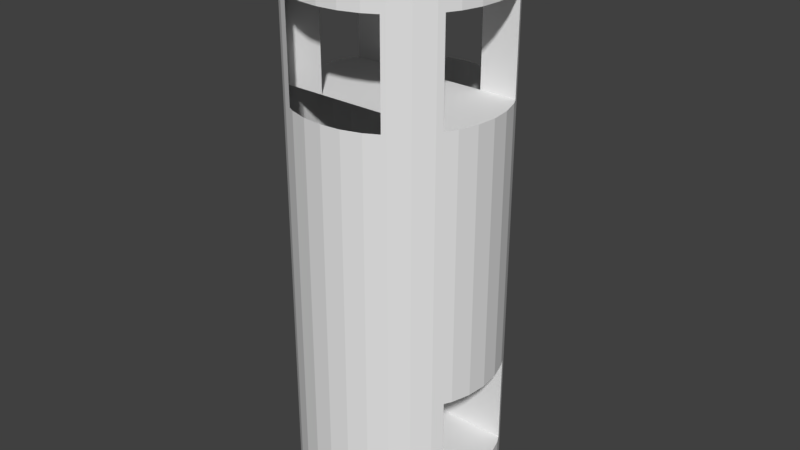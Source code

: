 # Source: obstacle.blend  (saved by Blender 2.79.0; exported with 4.5.12 LTS)
import bpy
from mathutils import Matrix  # noqa: F401  (used for matrix-valued properties, if any)

bpy.ops.wm.read_factory_settings(use_empty=True)
scene = bpy.context.scene
scene.name = 'Scene'

# ---- collections
col_collection_1 = bpy.data.collections.new('Collection 1'); scene.collection.children.link(col_collection_1)

# ---- world
world_world = bpy.data.worlds.new('World'); scene.world = world_world
world_world.color = (0.05088, 0.05088, 0.05088)
world_world.use_sun_shadow = False
world_world.sun_shadow_jitter_overblur = 0.0
world_world.cycles.sampling_method = 'MANUAL'

# ---- meshes
me_cylinder = bpy.data.meshes.new('Cylinder')
me_cylinder.from_pydata([(0.0, 1.0, -1.0), (0.0, 1.0, 4.569), (0.1951, 0.9808, -1.0), (0.1951, 0.9808, 4.569), (0.3827, 0.9239, -1.0), (0.3827, 0.9239, 4.569), (0.5556, 0.8315, -1.0), (0.5556, 0.8315, 4.569), (0.7071, 0.7071, -1.0), (0.7071, 0.7071, 4.569), (0.8315, 0.5556, -1.0), (0.8315, 0.5556, 4.569), (0.9239, 0.3827, -1.0), (0.9239, 0.3827, 4.569), (0.9808, 0.1951, -1.0), (0.9808, 0.1951, 4.569), (1.0, 7.55e-08, -1.0), (1.0, 7.55e-08, 4.569), (0.9808, -0.1951, -1.0), (0.9808, -0.1951, 4.569), (0.9239, -0.3827, -1.0), (0.9239, -0.3827, 4.569), (0.8315, -0.5556, -1.0), (0.8315, -0.5556, 4.569), (0.7071, -0.7071, -1.0), (0.7071, -0.7071, 4.569), (0.5556, -0.8315, -1.0), (0.5556, -0.8315, 4.569), (0.3827, -0.9239, -1.0), (0.3827, -0.9239, 4.569), (0.1951, -0.9808, -1.0), (0.1951, -0.9808, 4.569), (-3.258e-07, -1.0, -1.0), (-3.258e-07, -1.0, 4.569), (-0.1951, -0.9808, -1.0), (-0.1951, -0.9808, 4.569), (-0.3827, -0.9239, -1.0), (-0.3827, -0.9239, 4.569), (-0.5556, -0.8315, -1.0), (-0.5556, -0.8315, 4.569), (-0.7071, -0.7071, -1.0), (-0.7071, -0.7071, 4.569), (-0.8315, -0.5556, -1.0), (-0.8315, -0.5556, 4.569), (-0.9239, -0.3827, -1.0), (-0.9239, -0.3827, 4.569), (-0.9808, -0.1951, -1.0), (-0.9808, -0.1951, 4.569), (-1.0, 9.656e-07, -1.0), (-1.0, 9.656e-07, 4.569), (-0.9808, 0.1951, -1.0), (-0.9808, 0.1951, 4.569), (-0.9239, 0.3827, -1.0), (-0.9239, 0.3827, 4.569), (-0.8315, 0.5556, -1.0), (-0.8315, 0.5556, 4.569), (-0.7071, 0.7071, -1.0), (-0.7071, 0.7071, 4.569), (-0.5556, 0.8315, -1.0), (-0.5556, 0.8315, 4.569), (-0.3827, 0.9239, -1.0), (-0.3827, 0.9239, 4.569), (-0.1951, 0.9808, -1.0), (-0.1951, 0.9808, 4.569), (0.9808, -0.1951, -0.4507), (0.9239, -0.3827, -0.4507), (0.8863, -0.4529, -0.4507), (-0.9239, -0.3827, -0.4507), (-0.8863, -0.4529, -0.4507), (-0.8865, 0.4526, -0.4507), (-0.9239, 0.3827, -0.4507), (-0.9808, 0.1951, -0.4507), (0.8865, 0.4526, -0.4507), (-1.0, 9.656e-07, -0.4507), (1.0, 7.55e-08, -0.4507), (0.9808, 0.1951, -0.4507), (0.9239, 0.3827, -0.4507), (-0.9808, -0.1951, -0.4507), (0.8863, -0.4529, 0.4547), (-0.8863, -0.4529, 0.4547), (-0.8865, 0.4526, 0.4547), (-0.9239, 0.3827, 0.4547), (0.8865, 0.4526, 0.4547), (0.9808, 0.1951, 0.4547), (0.9239, 0.3827, 0.4547), (-0.9808, 0.1951, 0.4547), (-1.0, 9.656e-07, 0.4547), (0.9808, -0.1951, 0.4547), (0.9239, -0.3827, 0.4547), (1.0, 7.55e-08, 0.4547), (-0.9239, -0.3827, 0.4547), (-0.9808, -0.1951, 0.4547), (1.0, 7.55e-08, 3.081), (0.9808, 0.1951, 3.081), (0.8611, -0.5001, 3.081), (0.9239, -0.3827, 3.081), (0.9808, -0.1951, 3.081), (-0.9808, -0.1951, 3.081), (-0.9239, -0.3827, 3.081), (-0.8611, -0.5001, 3.081), (0.9239, 0.3827, 3.081), (-0.9239, 0.3827, 3.081), (-1.0, 9.656e-07, 3.081), (-0.9808, 0.1951, 3.081), (0.8812, 0.4625, 3.081), (-0.8812, 0.4625, 3.081), (0.8611, -0.5001, 4.044), (-0.8611, -0.5001, 4.044), (0.9239, 0.3827, 4.044), (1.0, 7.55e-08, 4.044), (0.9808, 0.1951, 4.044), (-0.9239, 0.3827, 4.044), (0.9239, -0.3827, 4.044), (0.9808, -0.1951, 4.044), (-0.9808, 0.1951, 4.044), (0.8812, 0.4625, 4.044), (-0.8812, 0.4625, 4.044), (-0.9808, -0.1951, 4.044), (-1.0, 9.656e-07, 4.044), (-0.9239, -0.3827, 4.044), (0.0, 1.0, 3.081), (-0.1951, 0.9808, 3.081), (0.5153, 0.853, 3.081), (0.3827, 0.9239, 3.081), (0.3827, -0.9239, 3.081), (0.5153, -0.853, 3.081), (0.1951, 0.9808, 3.081), (0.5153, -0.5001, 3.081), (0.5153, 0.4625, 3.081), (-0.4472, 0.8894, 3.081), (-0.3827, 0.9239, 3.081), (-0.3827, -0.9239, 3.081), (-0.1951, -0.9808, 3.081), (-0.4472, -0.8894, 3.081), (-3.258e-07, -1.0, 3.081), (0.1951, -0.9808, 3.081), (-0.4472, -0.5001, 3.081), (-0.4472, 0.4625, 3.081), (0.5153, 0.853, 4.044), (0.5153, -0.853, 4.044), (0.5153, 0.4625, 4.044), (0.5153, -0.5001, 4.044), (0.0, 1.0, 4.044), (-0.1951, 0.9808, 4.044), (-0.4472, 0.8894, 4.044), (-0.3827, 0.9239, 4.044), (-0.3827, -0.9239, 4.044), (-0.1951, -0.9808, 4.044), (-0.4472, -0.8894, 4.044), (0.1951, 0.9808, 4.044), (-0.4472, 0.4625, 4.044), (-0.4472, -0.5001, 4.044), (0.3827, 0.9239, 4.044), (-3.258e-07, -1.0, 4.044), (0.1951, -0.9808, 4.044), (0.3827, -0.9239, 4.044), (0.2339, 0.4625, 4.044), (0.09025, -0.5001, 3.081), (-0.02217, -0.5001, 4.044), (-0.1658, 0.4625, 3.081)], [], [(0, 120, 126, 2), (2, 126, 123, 4), (4, 123, 122, 138, 152, 5, 7, 6), (6, 7, 9, 8), (8, 9, 11, 10), (10, 11, 13, 108, 115, 104, 100, 84, 82, 72, 76, 12), (12, 76, 75, 14), (14, 75, 74, 16), (16, 74, 64, 18), (18, 64, 65, 20), (20, 65, 66, 78, 88, 95, 94, 106, 112, 21, 23, 22), (22, 23, 25, 24), (24, 25, 27, 26), (26, 27, 29, 155, 139, 125, 124, 28), (28, 124, 135, 30), (30, 135, 134, 32), (32, 134, 132, 34), (34, 132, 131, 36), (36, 131, 133, 148, 146, 37, 39, 38), (38, 39, 41, 40), (40, 41, 43, 42), (42, 43, 45, 119, 107, 99, 98, 90, 79, 68, 67, 44), (44, 67, 77, 46), (46, 77, 73, 48), (48, 73, 71, 50), (50, 71, 70, 52), (52, 70, 69, 80, 81, 101, 105, 116, 111, 53, 55, 54), (54, 55, 57, 56), (56, 57, 59, 58), (58, 59, 61, 145, 144, 129, 130, 60), (3, 1, 63, 61, 59, 57, 55, 53, 51, 49, 47, 45, 43, 41, 39, 37, 35, 33, 31, 29, 27, 25, 23, 21, 19, 17, 15, 13, 11, 9, 7, 5), (60, 130, 121, 62), (62, 121, 120, 0), (0, 2, 4, 6, 8, 10, 12, 14, 16, 18, 20, 22, 24, 26, 28, 30, 32, 34, 36, 38, 40, 42, 44, 46, 48, 50, 52, 54, 56, 58, 60, 62), (78, 79, 90, 91, 86, 85, 81, 80, 82, 84, 83, 89, 87, 88), (66, 68, 79, 78), (91, 90, 98, 97), (85, 86, 102, 103), (86, 91, 97, 102), (88, 87, 96, 95), (87, 89, 92, 96), (69, 72, 82, 80), (89, 83, 93, 92), (81, 85, 103, 101), (83, 84, 100, 93), (68, 66, 65, 64, 74, 75, 76, 72, 69, 70, 71, 73, 77, 67), (106, 141, 158, 107, 119, 117, 118, 114, 111, 116, 150, 156, 115, 108, 110, 109, 113, 112), (94, 157, 136, 127, 141, 106), (117, 119, 45, 47), (109, 110, 15, 17), (110, 108, 13, 15), (112, 113, 19, 21), (114, 118, 49, 51), (113, 109, 17, 19), (111, 114, 51, 53), (105, 159, 128, 137, 150, 116), (118, 117, 47, 49), (99, 136, 157, 94, 95, 96, 92, 93, 100, 104, 128, 159, 105, 101, 103, 102, 97, 98), (149, 142, 1, 3), (152, 149, 3, 5), (154, 155, 29, 31), (150, 140, 128, 104, 115, 156), (141, 151, 136, 99, 107, 158), (147, 153, 33, 35), (142, 143, 63, 1), (143, 145, 61, 63), (153, 154, 31, 33), (146, 147, 35, 37)])
me_cylinder.use_remesh_preserve_volume = False
me_cylinder.use_remesh_preserve_attributes = False
me_cylinder.use_mirror_vertex_groups = False
me_cylinder.update()

# ---- objects
ob_cylinder = bpy.data.objects.new('Cylinder', me_cylinder)

# ---- transforms, parenting, visibility, modifiers, constraints
ob_cylinder.location = (0.0, 0.0, 0.0)
ob_cylinder.lineart.crease_threshold = 0.0

# ---- collection membership
col_collection_1.objects.link(ob_cylinder)

# ---- scene / render settings (as saved in the file)
scene.frame_start = 1; scene.frame_end = 250; scene.frame_set(1)
scene.render.engine = 'BLENDER_EEVEE_NEXT'
scene.render.resolution_percentage = 50
scene.render.dither_intensity = 0.0
scene.cycles.use_denoising = False
scene.cycles.samples = 128
scene.cycles.sampling_pattern = 'TABULATED_SOBOL'
scene.cycles.use_adaptive_sampling = False
scene.cycles.use_light_tree = False
scene.cycles.blur_glossy = 0.0
scene.cycles.sample_clamp_indirect = 0.0
scene.view_settings.view_transform = 'Standard'
bpy.context.view_layer.update()

# ---- added for rendering (the .blend has no active camera and no usable light): camera, sun
cam_auto = bpy.data.cameras.new('AutoCamera')
cam_auto.lens = 50.0
cam_auto.sensor_width = 36.0
cam_auto.clip_end = 1000.0
ob_auto_camera = bpy.data.objects.new('AutoCamera', cam_auto)
scene.collection.objects.link(ob_auto_camera)
ob_auto_camera.location = (5.77898, -6.93477, 6.40764)
ob_auto_camera.rotation_euler = (1.09748, -7.21219e-08, 0.694738)
scene.camera = ob_auto_camera
light_auto_sun = bpy.data.lights.new('AutoSun', 'SUN')
light_auto_sun.energy = 3.0
light_auto_sun.angle = 0.0523599
ob_auto_sun = bpy.data.objects.new('AutoSun', light_auto_sun)
scene.collection.objects.link(ob_auto_sun)
ob_auto_sun.rotation_euler = (0.872665, 0.174533, 0.523599)
bpy.context.view_layer.update()
